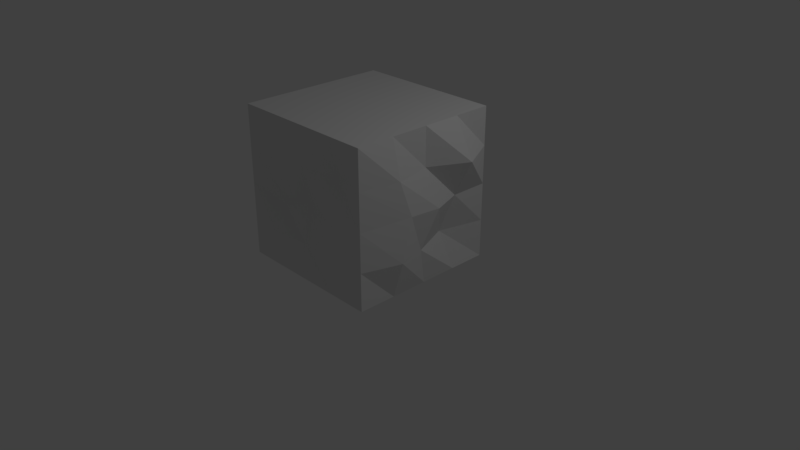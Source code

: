 # Source: Cube.blend  (saved by Blender 2.79.0; exported with 4.5.12 LTS)
import bpy
from mathutils import Matrix  # noqa: F401  (used for matrix-valued properties, if any)

bpy.ops.wm.read_factory_settings(use_empty=True)
scene = bpy.context.scene
scene.name = 'Scene'

# ---- collections
col_collection_1 = bpy.data.collections.new('Collection 1'); scene.collection.children.link(col_collection_1)

# ---- materials (node trees are filled in below, after node groups)
mat_material = bpy.data.materials.new('Material')
mat_material.alpha_threshold = 0.0
mat_material.use_transparent_shadow = False
mat_material.roughness = 0.5
mat_material.line_color = (0.0, 0.0, 0.0, 1.0)

# ---- material node trees

# ---- world
world_world = bpy.data.worlds.new('World'); scene.world = world_world
world_world.color = (0.05088, 0.05088, 0.05088)
world_world.use_sun_shadow = False
world_world.sun_shadow_jitter_overblur = 0.0
world_world.cycles.sampling_method = 'MANUAL'

# ---- cameras
cam_camera = bpy.data.cameras.new('Camera')
cam_camera.clip_end = 100.0
cam_camera.lens = 35.0
cam_camera.sensor_width = 32.0
cam_camera.sensor_height = 18.0
cam_camera.ortho_scale = 7.314
cam_camera.dof.focus_distance = 0.0
cam_camera.dof.aperture_fstop = 128.0

# ---- lights
light_lamp = bpy.data.lights.new('Lamp', 'POINT')
light_lamp.transmission_factor = 0.0
light_lamp.cutoff_distance = 30.0
light_lamp.energy = 100.0
light_lamp.shadow_buffer_clip_start = 1.001
light_lamp.shadow_soft_size = 0.1
light_lamp.shadow_maximum_resolution = 0.006
light_lamp.use_absolute_resolution = True

# ---- meshes
me_cube = bpy.data.meshes.new('Cube')
me_cube.from_pydata([(1.0, 1.0, 0.005929), (1.0, -1.0, 0.005929), (-1.0, -1.0, 0.005929), (-1.0, 1.0, 0.005929), (1.0, 1.0, 2.006), (1.0, -1.0, 2.006), (-1.0, -1.0, 2.006), (-1.0, 1.0, 2.006), (1.0, -5.96e-08, 0.005929), (1.788e-07, 1.0, 0.005929), (1.0, 1.0, 1.006), (0.0, -1.0, 0.005929), (1.0, -1.0, 1.006), (-1.0, 2.98e-07, 0.005929), (-1.0, -1.0, 1.006), (-1.0, 1.0, 1.006), (1.0, -5.364e-07, 2.006), (2.384e-07, 1.0, 2.006), (-5.364e-07, -1.0, 2.006), (-1.0, 1.788e-07, 2.006), (2.384e-07, 0.9365, 1.006), (-1.0, 2.384e-07, 1.006), (-2.98e-07, -0.9105, 1.006), (1.137, 0.09971, 1.006), (-1.49e-07, -1.788e-07, 2.006), (5.96e-08, 1.192e-07, 0.005929), (1.0, -0.5, 0.005929), (-0.5, 1.0, 0.005929), (1.0, 1.0, 1.506), (-0.5, -1.0, 0.005929), (1.0, -1.0, 1.506), (-1.0, 0.5, 0.005929), (-1.0, -1.0, 1.506), (-1.0, 1.0, 1.506), (1.0, -0.5, 2.006), (-0.5, 1.0, 2.006), (-0.5, -1.0, 2.006), (-1.0, 0.5, 2.006), (1.0, 0.5, 0.005929), (0.5, 1.0, 0.005929), (1.0, 1.0, 0.5059), (0.5, -1.0, 0.005929), (1.0, -1.0, 0.5059), (-1.0, -0.5, 0.005929), (-1.0, -1.0, 0.5059), (-1.0, 1.0, 0.5059), (1.0, 0.5, 2.006), (0.5, 1.0, 2.006), (0.5, -1.0, 2.006), (-1.0, -0.5, 2.006), (-0.3211, 1.011, 1.006), (0.5, 1.089, 1.006), (2.384e-07, 0.9243, 1.506), (2.086e-07, 1.0, 0.5059), (-0.9905, 0.402, 1.008), (-1.056, -0.4333, 0.8671), (-1.0, 2.682e-07, 0.5059), (-1.0, 2.086e-07, 1.506), (-0.429, -0.9336, 0.8574), (0.5, -1.07, 1.006), (-1.49e-07, -1.0, 0.5059), (-4.172e-07, -1.0, 1.506), (1.16, -0.3652, 1.056), (1.0, 0.5, 1.006), (1.057, -0.1156, 0.5059), (1.0, -4.172e-07, 1.506), (-3.427e-07, -0.5, 2.006), (4.47e-08, 0.5, 2.006), (0.5, -3.576e-07, 2.006), (-0.5, 0.0, 2.006), (-0.5, 2.086e-07, 0.005929), (0.5, 2.98e-08, 0.005929), (1.192e-07, 0.5, 0.005929), (2.98e-08, -0.5, 0.005929), (0.5, -0.5, 0.005929), (0.5, 0.5, 0.005929), (-0.5, 0.5, 0.005929), (-0.5, 0.5, 2.006), (0.5, 0.5, 2.006), (0.5, -0.5, 2.006), (1.257, 0.5, 1.506), (0.8486, 0.3988, 0.5059), (1.158, -0.5, 0.5059), (0.5, -0.9044, 1.506), (0.5, -1.199, 0.5059), (-0.5, -1.093, 0.5059), (-1.034, -0.5586, 1.427), (-1.066, -0.489, 0.3469), (-0.9701, 0.5099, 0.572), (0.5935, 1.178, 0.5059), (0.5, 0.8391, 1.506), (-0.5, 1.162, 1.506), (-0.5, 1.22, 0.5059), (-1.098, 0.5, 1.506), (-0.5, -1.069, 1.506), (1.117, -0.5, 1.506), (-0.5, -0.5, 2.006), (-0.5, -0.5, 0.005929), (1.0, 1.0, 2.006), (1.0, -1.0, 2.006), (-1.0, -1.0, 2.006), (-1.0, 1.0, 2.006), (1.0, -5.364e-07, 2.006), (2.384e-07, 1.0, 2.006), (-5.364e-07, -1.0, 2.006), (-1.0, 1.788e-07, 2.006), (-1.49e-07, -1.788e-07, 2.006), (1.0, -0.5, 2.006), (-0.5, 1.0, 2.006), (-0.5, -1.0, 2.006), (-1.0, 0.5, 2.006), (1.0, 0.5, 2.006), (0.5, 1.0, 2.006), (0.5, -1.0, 2.006), (-1.0, -0.5, 2.006), (-3.427e-07, -0.5, 2.006), (4.47e-08, 0.5, 2.006), (0.5, -3.576e-07, 2.006), (-0.5, 0.0, 2.006), (-0.5, 0.5, 2.006), (0.5, 0.5, 2.006), (0.5, -0.5, 2.006), (-0.5, -0.5, 2.006), (1.0, 1.0, 2.006), (1.0, -1.0, 2.006), (-1.0, -1.0, 2.006), (-1.0, 1.0, 2.006), (1.0, -5.364e-07, 2.006), (2.384e-07, 1.0, 2.006), (-5.364e-07, -1.0, 2.006), (-1.0, 1.788e-07, 2.006), (-1.49e-07, -1.788e-07, 2.006), (1.0, -0.5, 2.006), (-0.5, 1.0, 2.006), (-0.5, -1.0, 2.006), (-1.0, 0.5, 2.006), (1.0, 0.5, 2.006), (0.5, 1.0, 2.006), (0.5, -1.0, 2.006), (-1.0, -0.5, 2.006), (-3.427e-07, -0.5, 2.006), (4.47e-08, 0.5, 2.006), (0.5, -3.576e-07, 2.006), (-0.5, 0.0, 2.006), (-0.5, 0.5, 2.006), (0.5, 0.5, 2.006), (0.5, -0.5, 2.006), (-0.5, -0.5, 2.006)], [(4, 98), (5, 99), (6, 100), (7, 101), (16, 102), (17, 103), (18, 104), (19, 105), (24, 106), (34, 107), (35, 108), (36, 109), (37, 110), (46, 111), (47, 112), (48, 113), (49, 114), (66, 115), (67, 116), (68, 117), (69, 118), (77, 119), (78, 120), (79, 121), (96, 122), (98, 123), (99, 124), (100, 125), (101, 126), (102, 127), (103, 128), (104, 129), (105, 130), (106, 131), (107, 132), (108, 133), (109, 134), (110, 135), (111, 136), (112, 137), (113, 138), (114, 139), (115, 140), (116, 141), (117, 142), (118, 143), (119, 144), (120, 145), (121, 146), (122, 147)], [(97, 29, 2, 43), (96, 49, 6, 36), (95, 34, 5, 30), (94, 36, 6, 32), (93, 37, 7, 33), (92, 27, 3, 45), (91, 50, 15, 33), (90, 51, 20, 52), (89, 39, 9, 53), (88, 54, 15, 45), (87, 55, 21, 56), (86, 49, 19, 57), (85, 58, 14, 44), (84, 59, 22, 60), (83, 48, 18, 61), (82, 62, 12, 42), (81, 63, 23, 64), (80, 46, 16, 65), (79, 66, 18, 48), (78, 67, 24, 68), (77, 37, 19, 69), (76, 70, 13, 31), (75, 71, 25, 72), (74, 41, 11, 73), (71, 74, 73, 25), (8, 26, 74, 71), (26, 1, 41, 74), (39, 75, 72, 9), (0, 38, 75, 39), (38, 8, 71, 75), (27, 76, 31, 3), (9, 72, 76, 27), (72, 25, 70, 76), (67, 77, 69, 24), (17, 35, 77, 67), (35, 7, 37, 77), (46, 78, 68, 16), (4, 47, 78, 46), (47, 17, 67, 78), (34, 79, 48, 5), (16, 68, 79, 34), (68, 24, 66, 79), (63, 80, 65, 23), (10, 28, 80, 63), (28, 4, 46, 80), (38, 81, 64, 8), (0, 40, 81, 38), (40, 10, 63, 81), (26, 82, 42, 1), (8, 64, 82, 26), (64, 23, 62, 82), (59, 83, 61, 22), (12, 30, 83, 59), (30, 5, 48, 83), (41, 84, 60, 11), (1, 42, 84, 41), (42, 12, 59, 84), (29, 85, 44, 2), (11, 60, 85, 29), (60, 22, 58, 85), (55, 86, 57, 21), (14, 32, 86, 55), (32, 6, 49, 86), (43, 87, 56, 13), (2, 44, 87, 43), (44, 14, 55, 87), (31, 88, 45, 3), (13, 56, 88, 31), (56, 21, 54, 88), (51, 89, 53, 20), (10, 40, 89, 51), (40, 0, 39, 89), (47, 90, 52, 17), (4, 28, 90, 47), (28, 10, 51, 90), (35, 91, 33, 7), (17, 52, 91, 35), (52, 20, 50, 91), (50, 92, 45, 15), (20, 53, 92, 50), (53, 9, 27, 92), (54, 93, 33, 15), (21, 57, 93, 54), (57, 19, 37, 93), (58, 94, 32, 14), (22, 61, 94, 58), (61, 18, 36, 94), (62, 95, 30, 12), (23, 65, 95, 62), (65, 16, 34, 95), (66, 96, 36, 18), (24, 69, 96, 66), (69, 19, 49, 96), (70, 97, 43, 13), (25, 73, 97, 70), (73, 11, 29, 97)])
me_cube.materials.append(mat_material)
me_cube.use_remesh_preserve_volume = False
me_cube.use_remesh_preserve_attributes = False
me_cube.use_mirror_vertex_groups = False
me_cube.update()

# ---- objects
ob_cube = bpy.data.objects.new('Cube', me_cube)
ob_lamp = bpy.data.objects.new('Lamp', light_lamp)
ob_camera = bpy.data.objects.new('Camera', cam_camera)

# ---- transforms, parenting, visibility, modifiers, constraints
ob_cube.location = (0.0, 0.0, 0.0)
ob_cube.lock_rotations_4d = False
ob_cube.empty_display_type = 'ARROWS'
ob_cube.lineart.crease_threshold = 0.0
ob_lamp.location = (4.076, 1.005, 5.904)
ob_lamp.rotation_euler = (0.6503, 0.05522, 1.866)
ob_lamp.lock_rotations_4d = False
ob_lamp.empty_display_type = 'ARROWS'
ob_lamp.color = (0.0, 0.0, 0.0, 0.0)
ob_lamp.lineart.crease_threshold = 0.0
ob_camera.location = (7.481, -6.508, 5.344)
ob_camera.rotation_euler = (1.109, 0.0, 0.8149)
ob_camera.lock_rotations_4d = False
ob_camera.empty_display_type = 'ARROWS'
ob_camera.color = (0.0, 0.0, 0.0, 0.0)
ob_camera.display_type = 'WIRE'
ob_camera.lineart.crease_threshold = 0.0

# ---- collection membership
col_collection_1.objects.link(ob_cube)
col_collection_1.objects.link(ob_lamp)
col_collection_1.objects.link(ob_camera)

# ---- scene / render settings (as saved in the file)
scene.camera = ob_camera
scene.frame_start = 1; scene.frame_end = 250; scene.frame_set(1)
scene.render.engine = 'BLENDER_EEVEE_NEXT'
scene.render.resolution_percentage = 50
scene.render.dither_intensity = 0.0
scene.cycles.use_denoising = False
scene.cycles.samples = 128
scene.cycles.sampling_pattern = 'TABULATED_SOBOL'
scene.cycles.use_adaptive_sampling = False
scene.cycles.use_light_tree = False
scene.cycles.blur_glossy = 0.0
scene.cycles.sample_clamp_indirect = 0.0
scene.view_settings.view_transform = 'Standard'
bpy.context.view_layer.update()
